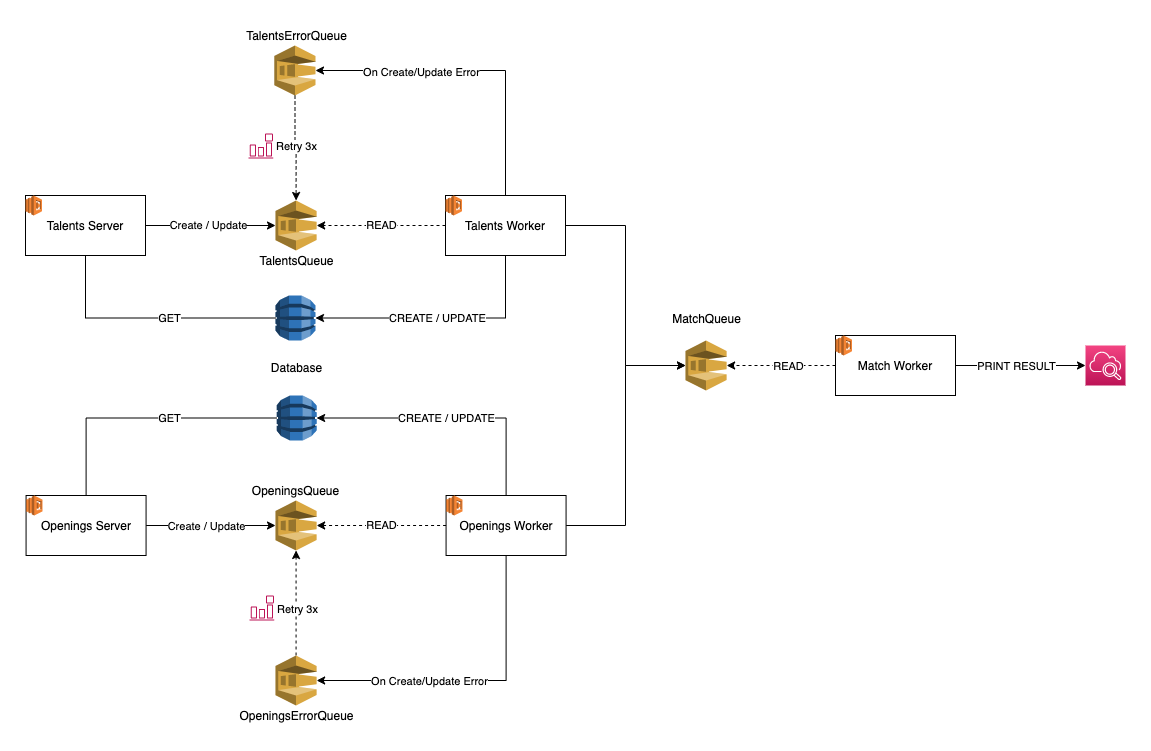

The diagram above was exported from draw.io. Its source (the exported page's mxGraphModel, read from the mxfile embedded in the PNG):
<mxGraphModel dx="2466" dy="1054" grid="1" gridSize="10" guides="1" tooltips="1" connect="1" arrows="1" fold="1" page="0" pageScale="1" pageWidth="827" pageHeight="1169" math="0" shadow="0">
  <root>
    <mxCell id="0" />
    <mxCell id="1" parent="0" />
    <mxCell id="wGySNavqfUXvC6uMHafl-5" style="edgeStyle=orthogonalEdgeStyle;rounded=0;orthogonalLoop=1;jettySize=auto;html=1;" parent="1" source="wGySNavqfUXvC6uMHafl-1" target="wGySNavqfUXvC6uMHafl-4" edge="1">
      <mxGeometry relative="1" as="geometry" />
    </mxCell>
    <mxCell id="wGySNavqfUXvC6uMHafl-6" value="Create / Update" style="edgeLabel;html=1;align=center;verticalAlign=middle;resizable=0;points=[];" parent="wGySNavqfUXvC6uMHafl-5" vertex="1" connectable="0">
      <mxGeometry x="-0.0462" y="1" relative="1" as="geometry">
        <mxPoint as="offset" />
      </mxGeometry>
    </mxCell>
    <mxCell id="wGySNavqfUXvC6uMHafl-9" style="edgeStyle=orthogonalEdgeStyle;rounded=0;orthogonalLoop=1;jettySize=auto;html=1;entryX=0;entryY=0.5;entryDx=0;entryDy=0;entryPerimeter=0;endArrow=none;endFill=0;" parent="1" source="wGySNavqfUXvC6uMHafl-1" target="wGySNavqfUXvC6uMHafl-7" edge="1">
      <mxGeometry relative="1" as="geometry">
        <Array as="points">
          <mxPoint x="-10" y="513" />
        </Array>
      </mxGeometry>
    </mxCell>
    <mxCell id="wGySNavqfUXvC6uMHafl-10" value="GET" style="edgeLabel;html=1;align=center;verticalAlign=middle;resizable=0;points=[];" parent="wGySNavqfUXvC6uMHafl-9" vertex="1" connectable="0">
      <mxGeometry x="-0.3707" y="2" relative="1" as="geometry">
        <mxPoint x="66.5" y="2" as="offset" />
      </mxGeometry>
    </mxCell>
    <mxCell id="wGySNavqfUXvC6uMHafl-1" value="Talents Server" style="rounded=0;whiteSpace=wrap;html=1;" parent="1" vertex="1">
      <mxGeometry x="-70" y="390" width="120" height="60" as="geometry" />
    </mxCell>
    <mxCell id="wGySNavqfUXvC6uMHafl-17" style="edgeStyle=orthogonalEdgeStyle;rounded=0;orthogonalLoop=1;jettySize=auto;html=1;entryX=0;entryY=0.5;entryDx=0;entryDy=0;entryPerimeter=0;startArrow=none;startFill=0;endArrow=classic;endFill=1;" parent="1" source="wGySNavqfUXvC6uMHafl-2" target="wGySNavqfUXvC6uMHafl-16" edge="1">
      <mxGeometry relative="1" as="geometry" />
    </mxCell>
    <mxCell id="wGySNavqfUXvC6uMHafl-18" value="Create / Update" style="edgeLabel;html=1;align=center;verticalAlign=middle;resizable=0;points=[];" parent="wGySNavqfUXvC6uMHafl-17" vertex="1" connectable="0">
      <mxGeometry x="-0.2892" y="1" relative="1" as="geometry">
        <mxPoint x="14" y="1" as="offset" />
      </mxGeometry>
    </mxCell>
    <mxCell id="wGySNavqfUXvC6uMHafl-21" style="edgeStyle=orthogonalEdgeStyle;rounded=0;orthogonalLoop=1;jettySize=auto;html=1;entryX=0;entryY=0.5;entryDx=0;entryDy=0;entryPerimeter=0;startArrow=none;startFill=0;endArrow=none;endFill=0;" parent="1" source="wGySNavqfUXvC6uMHafl-2" target="wGySNavqfUXvC6uMHafl-20" edge="1">
      <mxGeometry relative="1" as="geometry">
        <Array as="points">
          <mxPoint x="-9" y="613" />
        </Array>
      </mxGeometry>
    </mxCell>
    <mxCell id="wGySNavqfUXvC6uMHafl-24" value="GET" style="edgeLabel;html=1;align=center;verticalAlign=middle;resizable=0;points=[];" parent="wGySNavqfUXvC6uMHafl-21" vertex="1" connectable="0">
      <mxGeometry x="0.3573" y="3" relative="1" as="geometry">
        <mxPoint x="-22.1" y="3" as="offset" />
      </mxGeometry>
    </mxCell>
    <mxCell id="wGySNavqfUXvC6uMHafl-2" value="Openings Server" style="rounded=0;whiteSpace=wrap;html=1;" parent="1" vertex="1">
      <mxGeometry x="-69.43" y="690" width="120" height="60" as="geometry" />
    </mxCell>
    <mxCell id="wGySNavqfUXvC6uMHafl-4" value="" style="outlineConnect=0;dashed=0;verticalLabelPosition=bottom;verticalAlign=top;align=center;html=1;shape=mxgraph.aws3.sqs;fillColor=#D9A741;gradientColor=none;" parent="1" vertex="1">
      <mxGeometry x="180" y="395" width="41.13" height="50" as="geometry" />
    </mxCell>
    <mxCell id="wGySNavqfUXvC6uMHafl-7" value="" style="outlineConnect=0;dashed=0;verticalLabelPosition=bottom;verticalAlign=top;align=center;html=1;shape=mxgraph.aws3.dynamo_db;fillColor=#2E73B8;gradientColor=none;" parent="1" vertex="1">
      <mxGeometry x="180" y="490" width="40" height="45" as="geometry" />
    </mxCell>
    <mxCell id="wGySNavqfUXvC6uMHafl-12" value="READ" style="edgeStyle=orthogonalEdgeStyle;rounded=0;orthogonalLoop=1;jettySize=auto;html=1;endArrow=classic;endFill=1;dashed=1;" parent="1" source="wGySNavqfUXvC6uMHafl-11" target="wGySNavqfUXvC6uMHafl-4" edge="1">
      <mxGeometry relative="1" as="geometry" />
    </mxCell>
    <mxCell id="wGySNavqfUXvC6uMHafl-13" style="edgeStyle=orthogonalEdgeStyle;rounded=0;orthogonalLoop=1;jettySize=auto;html=1;entryX=1;entryY=0.5;entryDx=0;entryDy=0;entryPerimeter=0;" parent="1" source="wGySNavqfUXvC6uMHafl-11" target="wGySNavqfUXvC6uMHafl-7" edge="1">
      <mxGeometry relative="1" as="geometry">
        <Array as="points">
          <mxPoint x="410" y="513" />
        </Array>
      </mxGeometry>
    </mxCell>
    <mxCell id="wGySNavqfUXvC6uMHafl-14" value="CREATE / UPDATE" style="edgeLabel;html=1;align=center;verticalAlign=middle;resizable=0;points=[];" parent="wGySNavqfUXvC6uMHafl-13" vertex="1" connectable="0">
      <mxGeometry x="-0.4442" y="-1" relative="1" as="geometry">
        <mxPoint x="-61.5" y="1" as="offset" />
      </mxGeometry>
    </mxCell>
    <mxCell id="wGySNavqfUXvC6uMHafl-26" style="edgeStyle=orthogonalEdgeStyle;rounded=0;orthogonalLoop=1;jettySize=auto;html=1;entryX=0;entryY=0.5;entryDx=0;entryDy=0;entryPerimeter=0;startArrow=none;startFill=0;endArrow=classic;endFill=1;" parent="1" source="wGySNavqfUXvC6uMHafl-11" target="wGySNavqfUXvC6uMHafl-25" edge="1">
      <mxGeometry relative="1" as="geometry" />
    </mxCell>
    <mxCell id="i1PueIg2pb-JvmVrTeBy-10" style="edgeStyle=orthogonalEdgeStyle;rounded=0;orthogonalLoop=1;jettySize=auto;html=1;entryX=1;entryY=0.5;entryDx=0;entryDy=0;entryPerimeter=0;" edge="1" parent="1" source="wGySNavqfUXvC6uMHafl-11" target="i1PueIg2pb-JvmVrTeBy-7">
      <mxGeometry relative="1" as="geometry">
        <Array as="points">
          <mxPoint x="410" y="265" />
        </Array>
      </mxGeometry>
    </mxCell>
    <mxCell id="i1PueIg2pb-JvmVrTeBy-11" value="On Create/Update Error" style="edgeLabel;html=1;align=center;verticalAlign=middle;resizable=0;points=[];" vertex="1" connectable="0" parent="i1PueIg2pb-JvmVrTeBy-10">
      <mxGeometry x="0.3333" y="1" relative="1" as="geometry">
        <mxPoint as="offset" />
      </mxGeometry>
    </mxCell>
    <mxCell id="wGySNavqfUXvC6uMHafl-11" value="Talents Worker" style="rounded=0;whiteSpace=wrap;html=1;" parent="1" vertex="1">
      <mxGeometry x="350" y="390" width="120" height="60" as="geometry" />
    </mxCell>
    <mxCell id="wGySNavqfUXvC6uMHafl-22" style="edgeStyle=orthogonalEdgeStyle;rounded=0;orthogonalLoop=1;jettySize=auto;html=1;entryX=1;entryY=0.5;entryDx=0;entryDy=0;entryPerimeter=0;startArrow=none;startFill=0;endArrow=classic;endFill=1;" parent="1" source="wGySNavqfUXvC6uMHafl-15" target="wGySNavqfUXvC6uMHafl-20" edge="1">
      <mxGeometry relative="1" as="geometry">
        <Array as="points">
          <mxPoint x="411" y="613" />
        </Array>
      </mxGeometry>
    </mxCell>
    <mxCell id="wGySNavqfUXvC6uMHafl-23" value="CREATE / UPDATE" style="edgeLabel;html=1;align=center;verticalAlign=middle;resizable=0;points=[];" parent="wGySNavqfUXvC6uMHafl-22" vertex="1" connectable="0">
      <mxGeometry x="0.2668" y="-1" relative="1" as="geometry">
        <mxPoint x="30.9" y="1" as="offset" />
      </mxGeometry>
    </mxCell>
    <mxCell id="wGySNavqfUXvC6uMHafl-27" style="edgeStyle=orthogonalEdgeStyle;rounded=0;orthogonalLoop=1;jettySize=auto;html=1;entryX=0;entryY=0.5;entryDx=0;entryDy=0;entryPerimeter=0;startArrow=none;startFill=0;endArrow=classic;endFill=1;" parent="1" source="wGySNavqfUXvC6uMHafl-15" target="wGySNavqfUXvC6uMHafl-25" edge="1">
      <mxGeometry relative="1" as="geometry">
        <Array as="points">
          <mxPoint x="530" y="720" />
          <mxPoint x="530" y="560" />
        </Array>
      </mxGeometry>
    </mxCell>
    <mxCell id="i1PueIg2pb-JvmVrTeBy-3" style="edgeStyle=orthogonalEdgeStyle;rounded=0;orthogonalLoop=1;jettySize=auto;html=1;entryX=1;entryY=0.5;entryDx=0;entryDy=0;entryPerimeter=0;" edge="1" parent="1" source="wGySNavqfUXvC6uMHafl-15" target="i1PueIg2pb-JvmVrTeBy-1">
      <mxGeometry relative="1" as="geometry">
        <Array as="points">
          <mxPoint x="411" y="875" />
        </Array>
      </mxGeometry>
    </mxCell>
    <mxCell id="i1PueIg2pb-JvmVrTeBy-4" value="On Create/Update Error" style="edgeLabel;html=1;align=center;verticalAlign=middle;resizable=0;points=[];" vertex="1" connectable="0" parent="i1PueIg2pb-JvmVrTeBy-3">
      <mxGeometry x="0.2367" y="-1" relative="1" as="geometry">
        <mxPoint x="-8.6" y="1" as="offset" />
      </mxGeometry>
    </mxCell>
    <mxCell id="wGySNavqfUXvC6uMHafl-15" value="Openings Worker" style="rounded=0;whiteSpace=wrap;html=1;" parent="1" vertex="1">
      <mxGeometry x="350.57" y="690" width="120" height="60" as="geometry" />
    </mxCell>
    <mxCell id="wGySNavqfUXvC6uMHafl-16" value="" style="outlineConnect=0;dashed=0;verticalLabelPosition=bottom;verticalAlign=top;align=center;html=1;shape=mxgraph.aws3.sqs;fillColor=#D9A741;gradientColor=none;" parent="1" vertex="1">
      <mxGeometry x="180" y="695" width="41.13" height="50" as="geometry" />
    </mxCell>
    <mxCell id="wGySNavqfUXvC6uMHafl-19" value="READ" style="edgeStyle=orthogonalEdgeStyle;rounded=0;orthogonalLoop=1;jettySize=auto;html=1;endArrow=classic;endFill=1;dashed=1;entryX=1;entryY=0.5;entryDx=0;entryDy=0;entryPerimeter=0;exitX=0;exitY=0.5;exitDx=0;exitDy=0;" parent="1" source="wGySNavqfUXvC6uMHafl-15" target="wGySNavqfUXvC6uMHafl-16" edge="1">
      <mxGeometry relative="1" as="geometry">
        <mxPoint x="360.57" y="480" as="sourcePoint" />
        <mxPoint x="231.7000000000001" y="480" as="targetPoint" />
      </mxGeometry>
    </mxCell>
    <mxCell id="wGySNavqfUXvC6uMHafl-20" value="" style="outlineConnect=0;dashed=0;verticalLabelPosition=bottom;verticalAlign=top;align=center;html=1;shape=mxgraph.aws3.dynamo_db;fillColor=#2E73B8;gradientColor=none;" parent="1" vertex="1">
      <mxGeometry x="181.13" y="590" width="40" height="45" as="geometry" />
    </mxCell>
    <mxCell id="wGySNavqfUXvC6uMHafl-25" value="" style="outlineConnect=0;dashed=0;verticalLabelPosition=bottom;verticalAlign=top;align=center;html=1;shape=mxgraph.aws3.sqs;fillColor=#D9A741;gradientColor=none;" parent="1" vertex="1">
      <mxGeometry x="590" y="535" width="41.13" height="50" as="geometry" />
    </mxCell>
    <mxCell id="wGySNavqfUXvC6uMHafl-29" style="edgeStyle=orthogonalEdgeStyle;rounded=0;orthogonalLoop=1;jettySize=auto;html=1;startArrow=none;startFill=0;endArrow=classic;endFill=1;dashed=1;" parent="1" source="wGySNavqfUXvC6uMHafl-28" target="wGySNavqfUXvC6uMHafl-25" edge="1">
      <mxGeometry relative="1" as="geometry" />
    </mxCell>
    <mxCell id="wGySNavqfUXvC6uMHafl-30" value="READ" style="edgeLabel;html=1;align=center;verticalAlign=middle;resizable=0;points=[];" parent="wGySNavqfUXvC6uMHafl-29" vertex="1" connectable="0">
      <mxGeometry x="-0.1182" relative="1" as="geometry">
        <mxPoint as="offset" />
      </mxGeometry>
    </mxCell>
    <mxCell id="wGySNavqfUXvC6uMHafl-40" style="edgeStyle=orthogonalEdgeStyle;rounded=0;orthogonalLoop=1;jettySize=auto;html=1;startArrow=none;startFill=0;endArrow=classic;endFill=1;entryX=0;entryY=0.5;entryDx=0;entryDy=0;entryPerimeter=0;" parent="1" source="wGySNavqfUXvC6uMHafl-28" target="wGySNavqfUXvC6uMHafl-42" edge="1">
      <mxGeometry relative="1" as="geometry">
        <mxPoint x="1000" y="560" as="targetPoint" />
      </mxGeometry>
    </mxCell>
    <mxCell id="wGySNavqfUXvC6uMHafl-41" value="PRINT RESULT" style="edgeLabel;html=1;align=center;verticalAlign=middle;resizable=0;points=[];" parent="wGySNavqfUXvC6uMHafl-40" vertex="1" connectable="0">
      <mxGeometry x="-0.1846" relative="1" as="geometry">
        <mxPoint x="7" as="offset" />
      </mxGeometry>
    </mxCell>
    <mxCell id="wGySNavqfUXvC6uMHafl-28" value="Match Worker" style="rounded=0;whiteSpace=wrap;html=1;" parent="1" vertex="1">
      <mxGeometry x="740" y="530" width="120" height="60" as="geometry" />
    </mxCell>
    <mxCell id="wGySNavqfUXvC6uMHafl-31" value="TalentsQueue" style="text;html=1;align=center;verticalAlign=middle;resizable=0;points=[];autosize=1;" parent="1" vertex="1">
      <mxGeometry x="156.13" y="445" width="90" height="20" as="geometry" />
    </mxCell>
    <mxCell id="wGySNavqfUXvC6uMHafl-32" value="OpeningsQueue" style="text;html=1;align=center;verticalAlign=middle;resizable=0;points=[];autosize=1;" parent="1" vertex="1">
      <mxGeometry x="150" y="675" width="100" height="20" as="geometry" />
    </mxCell>
    <mxCell id="wGySNavqfUXvC6uMHafl-33" value="MatchQueue" style="text;html=1;align=center;verticalAlign=middle;resizable=0;points=[];autosize=1;" parent="1" vertex="1">
      <mxGeometry x="570.57" y="502.5" width="80" height="20" as="geometry" />
    </mxCell>
    <mxCell id="wGySNavqfUXvC6uMHafl-34" value="" style="outlineConnect=0;dashed=0;verticalLabelPosition=bottom;verticalAlign=top;align=center;html=1;shape=mxgraph.aws3.lambda;fillColor=#F58534;gradientColor=none;" parent="1" vertex="1">
      <mxGeometry x="-70" y="390" width="16.45" height="20" as="geometry" />
    </mxCell>
    <mxCell id="wGySNavqfUXvC6uMHafl-35" value="" style="outlineConnect=0;dashed=0;verticalLabelPosition=bottom;verticalAlign=top;align=center;html=1;shape=mxgraph.aws3.lambda;fillColor=#F58534;gradientColor=none;" parent="1" vertex="1">
      <mxGeometry x="-69.43" y="690" width="16.45" height="20" as="geometry" />
    </mxCell>
    <mxCell id="wGySNavqfUXvC6uMHafl-36" value="" style="outlineConnect=0;dashed=0;verticalLabelPosition=bottom;verticalAlign=top;align=center;html=1;shape=mxgraph.aws3.lambda;fillColor=#F58534;gradientColor=none;" parent="1" vertex="1">
      <mxGeometry x="350.57" y="690" width="16.45" height="20" as="geometry" />
    </mxCell>
    <mxCell id="wGySNavqfUXvC6uMHafl-37" value="" style="outlineConnect=0;dashed=0;verticalLabelPosition=bottom;verticalAlign=top;align=center;html=1;shape=mxgraph.aws3.lambda;fillColor=#F58534;gradientColor=none;" parent="1" vertex="1">
      <mxGeometry x="350" y="390" width="16.45" height="20" as="geometry" />
    </mxCell>
    <mxCell id="wGySNavqfUXvC6uMHafl-38" value="" style="outlineConnect=0;dashed=0;verticalLabelPosition=bottom;verticalAlign=top;align=center;html=1;shape=mxgraph.aws3.lambda;fillColor=#F58534;gradientColor=none;" parent="1" vertex="1">
      <mxGeometry x="740" y="530" width="16.45" height="20" as="geometry" />
    </mxCell>
    <mxCell id="wGySNavqfUXvC6uMHafl-42" value="" style="points=[[0,0,0],[0.25,0,0],[0.5,0,0],[0.75,0,0],[1,0,0],[0,1,0],[0.25,1,0],[0.5,1,0],[0.75,1,0],[1,1,0],[0,0.25,0],[0,0.5,0],[0,0.75,0],[1,0.25,0],[1,0.5,0],[1,0.75,0]];points=[[0,0,0],[0.25,0,0],[0.5,0,0],[0.75,0,0],[1,0,0],[0,1,0],[0.25,1,0],[0.5,1,0],[0.75,1,0],[1,1,0],[0,0.25,0],[0,0.5,0],[0,0.75,0],[1,0.25,0],[1,0.5,0],[1,0.75,0]];outlineConnect=0;fontColor=#232F3E;gradientColor=#F34482;gradientDirection=north;fillColor=#BC1356;strokeColor=#ffffff;dashed=0;verticalLabelPosition=bottom;verticalAlign=top;align=center;html=1;fontSize=12;fontStyle=0;aspect=fixed;shape=mxgraph.aws4.resourceIcon;resIcon=mxgraph.aws4.cloudwatch_2;" parent="1" vertex="1">
      <mxGeometry x="990" y="540" width="40" height="40" as="geometry" />
    </mxCell>
    <mxCell id="i1PueIg2pb-JvmVrTeBy-5" style="edgeStyle=orthogonalEdgeStyle;rounded=0;orthogonalLoop=1;jettySize=auto;html=1;dashed=1;" edge="1" parent="1" source="i1PueIg2pb-JvmVrTeBy-1" target="wGySNavqfUXvC6uMHafl-16">
      <mxGeometry relative="1" as="geometry" />
    </mxCell>
    <mxCell id="i1PueIg2pb-JvmVrTeBy-6" value="Retry 3x" style="edgeLabel;html=1;align=center;verticalAlign=middle;resizable=0;points=[];" vertex="1" connectable="0" parent="i1PueIg2pb-JvmVrTeBy-5">
      <mxGeometry x="-0.1048" y="-1" relative="1" as="geometry">
        <mxPoint as="offset" />
      </mxGeometry>
    </mxCell>
    <mxCell id="i1PueIg2pb-JvmVrTeBy-1" value="" style="outlineConnect=0;dashed=0;verticalLabelPosition=bottom;verticalAlign=top;align=center;html=1;shape=mxgraph.aws3.sqs;fillColor=#D9A741;gradientColor=none;" vertex="1" parent="1">
      <mxGeometry x="180" y="850" width="41.13" height="50" as="geometry" />
    </mxCell>
    <mxCell id="i1PueIg2pb-JvmVrTeBy-2" value="OpeningsErrorQueue" style="text;html=1;align=center;verticalAlign=middle;resizable=0;points=[];autosize=1;" vertex="1" parent="1">
      <mxGeometry x="136.13" y="900" width="130" height="20" as="geometry" />
    </mxCell>
    <mxCell id="i1PueIg2pb-JvmVrTeBy-8" style="edgeStyle=orthogonalEdgeStyle;rounded=0;orthogonalLoop=1;jettySize=auto;html=1;dashed=1;" edge="1" parent="1" source="i1PueIg2pb-JvmVrTeBy-7" target="wGySNavqfUXvC6uMHafl-4">
      <mxGeometry relative="1" as="geometry" />
    </mxCell>
    <mxCell id="i1PueIg2pb-JvmVrTeBy-9" value="Retry 3x" style="edgeLabel;html=1;align=center;verticalAlign=middle;resizable=0;points=[];" vertex="1" connectable="0" parent="i1PueIg2pb-JvmVrTeBy-8">
      <mxGeometry x="-0.0519" y="1" relative="1" as="geometry">
        <mxPoint as="offset" />
      </mxGeometry>
    </mxCell>
    <mxCell id="i1PueIg2pb-JvmVrTeBy-7" value="" style="outlineConnect=0;dashed=0;verticalLabelPosition=bottom;verticalAlign=top;align=center;html=1;shape=mxgraph.aws3.sqs;fillColor=#D9A741;gradientColor=none;" vertex="1" parent="1">
      <mxGeometry x="178.87" y="240" width="41.13" height="50" as="geometry" />
    </mxCell>
    <mxCell id="i1PueIg2pb-JvmVrTeBy-12" value="TalentsErrorQueue" style="text;html=1;align=center;verticalAlign=middle;resizable=0;points=[];autosize=1;" vertex="1" parent="1">
      <mxGeometry x="141.13" y="220" width="120" height="20" as="geometry" />
    </mxCell>
    <mxCell id="i1PueIg2pb-JvmVrTeBy-13" value="" style="outlineConnect=0;fontColor=#232F3E;gradientColor=none;fillColor=#BC1356;strokeColor=none;dashed=0;verticalLabelPosition=bottom;verticalAlign=top;align=center;html=1;fontSize=12;fontStyle=0;aspect=fixed;pointerEvents=1;shape=mxgraph.aws4.event_event_based;" vertex="1" parent="1">
      <mxGeometry x="153.87" y="790" width="25" height="25" as="geometry" />
    </mxCell>
    <mxCell id="i1PueIg2pb-JvmVrTeBy-16" value="" style="outlineConnect=0;fontColor=#232F3E;gradientColor=none;fillColor=#BC1356;strokeColor=none;dashed=0;verticalLabelPosition=bottom;verticalAlign=top;align=center;html=1;fontSize=12;fontStyle=0;aspect=fixed;pointerEvents=1;shape=mxgraph.aws4.event_event_based;" vertex="1" parent="1">
      <mxGeometry x="152.87" y="328" width="25" height="25" as="geometry" />
    </mxCell>
    <mxCell id="i1PueIg2pb-JvmVrTeBy-17" value="Database" style="text;html=1;align=center;verticalAlign=middle;resizable=0;points=[];autosize=1;" vertex="1" parent="1">
      <mxGeometry x="166.13" y="552" width="70" height="20" as="geometry" />
    </mxCell>
  </root>
</mxGraphModel>